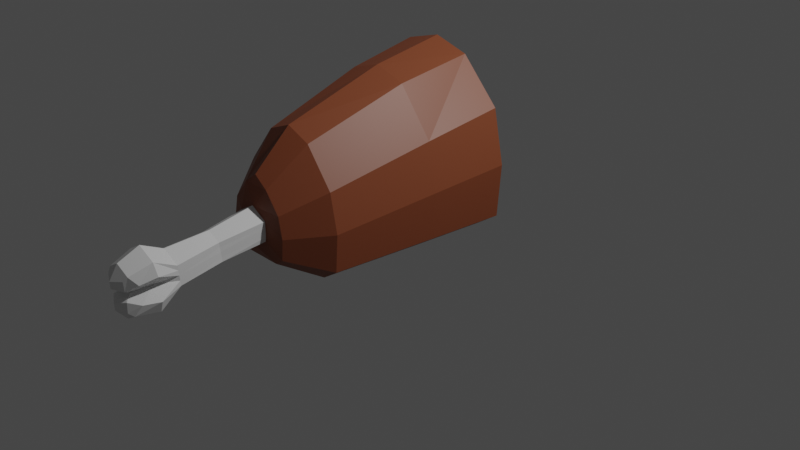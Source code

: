 # Source: bigHam.blend  (saved by Blender 3.1.7; exported with 4.5.12 LTS)
import bpy
from mathutils import Matrix  # noqa: F401  (used for matrix-valued properties, if any)

bpy.ops.wm.read_factory_settings(use_empty=True)
scene = bpy.context.scene
scene.name = 'Scene'

# ---- collections
col_collection = bpy.data.collections.new('Collection'); scene.collection.children.link(col_collection)

# ---- materials (node trees are filled in below, after node groups)
mat_material_001 = bpy.data.materials.new('Material.001')
mat_material_001.use_transparent_shadow = False
mat_material_002 = bpy.data.materials.new('Material.002')
mat_material_002.use_transparent_shadow = False
mat_material_003 = bpy.data.materials.new('Material.003')
mat_material_003.use_transparent_shadow = False

# ---- material node trees
mat_material_001.use_nodes = True; mat_material_001.node_tree.nodes.clear()
_N = mat_material_001.node_tree.nodes; _L = mat_material_001.node_tree.links
n0 = _N.new('ShaderNodeBsdfPrincipled'); n0.name = 'Principled BSDF'; n0.location = (10, 300)
n0.distribution = 'GGX'
n0.subsurface_method = 'RANDOM_WALK_SKIN'
n0.inputs[0].default_value = (0.233, 0.06235, 0.0243, 1.0)
n0.inputs[3].default_value = 1.45
n0.inputs[27].default_value = (0.0, 0.0, 0.0, 1.0)
n0.inputs[28].default_value = 1.0
n1 = _N.new('ShaderNodeOutputMaterial'); n1.name = 'Material Output'; n1.location = (300, 300)
_L.new(n0.outputs[0], n1.inputs[0])
n1.is_active_output = True
mat_material_002.use_nodes = True; mat_material_002.node_tree.nodes.clear()
_N = mat_material_002.node_tree.nodes; _L = mat_material_002.node_tree.links
n0 = _N.new('ShaderNodeBsdfPrincipled'); n0.name = 'Principled BSDF'; n0.location = (10, 300)
n0.distribution = 'GGX'
n0.subsurface_method = 'RANDOM_WALK_SKIN'
n0.inputs[0].default_value = (0.8, 0.06817, 0.07965, 1.0)
n0.inputs[3].default_value = 1.45
n0.inputs[27].default_value = (0.0, 0.0, 0.0, 1.0)
n0.inputs[28].default_value = 1.0
n1 = _N.new('ShaderNodeOutputMaterial'); n1.name = 'Material Output'; n1.location = (300, 300)
_L.new(n0.outputs[0], n1.inputs[0])
n1.is_active_output = True
mat_material_003.use_nodes = True; mat_material_003.node_tree.nodes.clear()
_N = mat_material_003.node_tree.nodes; _L = mat_material_003.node_tree.links
n0 = _N.new('ShaderNodeBsdfPrincipled'); n0.name = 'Principled BSDF'; n0.location = (10, 300)
n0.distribution = 'GGX'
n0.subsurface_method = 'RANDOM_WALK_SKIN'
n0.inputs[3].default_value = 1.45
n0.inputs[27].default_value = (0.0, 0.0, 0.0, 1.0)
n0.inputs[28].default_value = 1.0
n1 = _N.new('ShaderNodeOutputMaterial'); n1.name = 'Material Output'; n1.location = (300, 300)
_L.new(n0.outputs[0], n1.inputs[0])
n1.is_active_output = True

# ---- world
world_world = bpy.data.worlds.new('World'); scene.world = world_world
world_world.use_nodes = True; world_world.node_tree.nodes.clear()
_N = world_world.node_tree.nodes; _L = world_world.node_tree.links
n0 = _N.new('ShaderNodeOutputWorld'); n0.name = 'World Output'; n0.location = (300, 300)
n1 = _N.new('ShaderNodeBackground'); n1.name = 'Background'; n1.location = (10, 300)
n1.inputs[0].default_value = (0.05088, 0.05088, 0.05088, 1.0)
_L.new(n1.outputs[0], n0.inputs[0])
n0.is_active_output = True
world_world.color = (0.05088, 0.05088, 0.05088)
world_world.use_sun_shadow = False
world_world.sun_shadow_jitter_overblur = 0.0

# ---- cameras
cam_camera = bpy.data.cameras.new('Camera')
cam_camera.clip_end = 100.0
cam_camera.ortho_scale = 7.314

# ---- lights
light_light = bpy.data.lights.new('Light', 'POINT')
light_light.transmission_factor = 0.0
light_light.energy = 1000.0
light_light.shadow_soft_size = 0.1
light_light.shadow_maximum_resolution = 0.006
light_light.use_absolute_resolution = True

# ---- meshes
me_cube_001 = bpy.data.meshes.new('Cube.001')
me_cube_001.from_pydata([(-0.3295, -0.2755, 0.5555), (-0.6913, -0.2755, 0.09242), (-0.7848, 0.5078, 0.242), (-0.374, 0.5078, 0.6782), (0.6913, -0.2755, 0.09242), (0.3295, -0.2755, 0.5555), (0.374, 0.5078, 0.6782), (0.7848, 0.5078, 0.242), (-0.7562, -0.2755, -0.8793), (-0.5365, -0.2755, -1.03), (-0.609, 0.5078, -1.032), (-0.8585, 0.5078, -0.8611), (0.5365, -0.2755, -1.03), (0.7562, -0.2755, -0.8793), (0.8585, 0.5078, -0.8611), (0.609, 0.5078, -1.032), (-0.2629, -1.343, 0.2382), (-0.5516, -1.343, -0.1313), (0.5516, -1.343, -0.1313), (0.2629, -1.343, 0.2382), (-0.6034, -1.343, -0.9066), (-0.4281, -1.343, -1.026), (0.4281, -1.343, -1.026), (0.6034, -1.343, -0.9066), (-0.1443, -1.733, -0.1212), (-0.3027, -1.733, -0.324), (0.3027, -1.733, -0.324), (0.1443, -1.733, -0.1212), (-0.3312, -1.733, -0.7495), (-0.2349, -1.733, -0.8153), (0.2349, -1.733, -0.8153), (0.3312, -1.733, -0.7495), (1.829e-08, -1.783, -0.2999), (-0.1732, -1.783, -0.3999), (-0.1653, -1.783, -0.5999), (3.577e-08, -1.783, -0.6999), (0.1653, -1.783, -0.5999), (0.1732, -1.783, -0.3999), (1.829e-08, -2.708, -0.397), (-0.1732, -2.699, -0.4966), (-0.1732, -2.68, -0.6957), (3.577e-08, -2.671, -0.7952), (0.1732, -2.68, -0.6957), (0.1732, -2.699, -0.4966), (1.829e-08, -2.931, -0.2862), (-0.1732, -2.921, -0.3858), (0.1732, -2.921, -0.3858), (-0.1732, -2.892, -0.8628), (3.577e-08, -2.883, -0.9623), (0.1732, -2.892, -0.8628), (1.81e-08, -3.151, -0.3763), (-0.1379, -3.144, -0.4556), (0.1379, -3.144, -0.4556), (-0.1379, -3.121, -0.8355), (3.203e-08, -3.113, -0.9148), (0.1379, -3.121, -0.8355), (1.776e-08, -3.239, -0.5143), (-0.1125, -3.179, -0.4943), (0.1125, -3.179, -0.4943), (-0.1085, -3.166, -0.799), (2.503e-08, -3.219, -0.7953), (0.1085, -3.166, -0.799), (-0.1732, -1.783, -0.4999), (-0.1732, -2.689, -0.5961), (-0.1024, -2.907, -0.6243), (-0.08159, -3.003, -0.6334), (-0.0564, -3.1, -0.6426), (0.1732, -1.783, -0.4999), (0.1732, -2.689, -0.5961), (0.1024, -2.907, -0.6243), (0.08159, -3.003, -0.6334), (0.0564, -3.1, -0.6426), (-0.1732, -1.783, -0.4499), (-0.1732, -2.694, -0.5463), (-0.1045, -3.168, -0.5991), (-0.1786, -3.073, -0.5445), (-0.2243, -2.914, -0.505), (0.1732, -1.783, -0.4499), (0.1732, -2.694, -0.5463), (0.2243, -2.914, -0.505), (0.1786, -3.073, -0.5445), (0.1045, -3.168, -0.5991), (0.1732, -1.783, -0.5499), (0.1732, -2.685, -0.6459), (0.2243, -2.9, -0.7435), (0.1786, -3.062, -0.7344), (0.1045, -3.162, -0.6982), (-0.2243, -2.9, -0.7435), (-0.1786, -3.062, -0.7344), (-0.1045, -3.162, -0.6982), (-0.1732, -2.685, -0.6459), (-0.1732, -1.783, -0.5499), (2.139e-08, -3.13, -0.6454), (1.958e-08, -3.234, -0.5845), (2.321e-08, -3.224, -0.725), (0.1312, -2.248, -0.4584), (1.971e-08, -2.255, -0.3827), (3.344e-08, -2.223, -0.7244), (0.1358, -2.23, -0.6487), (-0.1312, -2.248, -0.4584), (-0.1358, -2.23, -0.6487), (-0.1336, -2.239, -0.5535), (0.1336, -2.239, -0.5535), (-0.1312, -2.243, -0.5051), (0.1312, -2.243, -0.5051), (0.1339, -2.234, -0.602), (-0.1339, -2.234, -0.602), (0.7925, -0.2755, -0.3935), (0.8996, 0.5078, -0.3096), (0.6323, -1.343, -0.5189), (0.347, -1.733, -0.5368), (-0.7925, -0.2755, -0.3935), (-0.8996, 0.5078, -0.3096), (-0.6323, -1.343, -0.5189), (-0.347, -1.733, -0.5368), (0.0, -0.2755, 0.6618), (0.0, 0.5078, 0.7846), (0.0, -1.343, 0.3446), (0.0, -1.733, -0.01485), (-0.6157, 0.5078, 0.155), (-0.2934, 0.5078, 0.4972), (0.2934, 0.5078, 0.4972), (0.6157, 0.5078, 0.155), (-0.4778, 0.5078, -0.8442), (-0.6735, 0.5078, -0.7104), (0.6735, 0.5078, -0.7104), (0.4778, 0.5078, -0.8442), (0.7058, 0.5078, -0.2777), (-0.7058, 0.5078, -0.2777), (0.0, 0.5078, 0.5807), (-0.08533, 0.5078, 0.02987), (-0.179, 0.5078, -0.06966), (0.179, 0.5078, -0.06966), (0.08533, 0.5078, 0.02987), (0.0, 0.5078, 0.05414), (-0.1622, 0.5078, -0.3873), (-0.08318, 0.5078, -0.4494), (0.08318, 0.5078, -0.4494), (0.1622, 0.5078, -0.3873), (-0.2052, 0.5078, -0.1994), (0.2052, 0.5078, -0.1994), (-0.08533, 0.567, 0.02987), (-0.179, 0.567, -0.06966), (0.179, 0.567, -0.06966), (0.08533, 0.567, 0.02987), (0.0, 0.567, 0.05414), (-0.1622, 0.567, -0.3873), (-0.08318, 0.567, -0.4494), (0.08318, 0.567, -0.4494), (0.1622, 0.567, -0.3873), (-0.2052, 0.567, -0.1994), (0.2052, 0.567, -0.1994)], [], [(116, 3, 0, 115), (15, 10, 123, 126), (0, 1, 17, 16), (108, 7, 4, 107), (0, 3, 2, 1), (6, 5, 4, 7), (111, 1, 2, 112), (10, 9, 8, 11), (12, 15, 14, 13), (10, 15, 12, 9), (16, 17, 25, 24), (107, 4, 18, 109), (12, 13, 23, 22), (8, 9, 21, 20), (111, 8, 20, 113), (9, 12, 22, 21), (115, 0, 16, 117), (4, 5, 19, 18), (96, 95, 43, 38), (113, 20, 28, 114), (21, 22, 30, 29), (20, 21, 29, 28), (18, 19, 27, 26), (109, 18, 26, 110), (22, 23, 31, 30), (117, 16, 24, 118), (98, 97, 41, 42), (103, 99, 39, 73), (105, 98, 42, 83), (97, 100, 40, 41), (99, 96, 38, 39), (38, 43, 46, 44), (39, 38, 44, 45), (42, 41, 48, 49), (41, 40, 47, 48), (73, 39, 45, 76), (78, 79, 46, 43), (48, 47, 53, 54), (44, 46, 52, 50), (76, 45, 51, 75), (49, 48, 54, 55), (84, 49, 55, 85), (45, 44, 50, 51), (75, 51, 57, 74), (54, 53, 59, 60), (51, 50, 56, 57), (85, 55, 61, 86), (55, 54, 60, 61), (50, 52, 58, 56), (88, 65, 66, 89), (87, 64, 65, 88), (90, 63, 64, 87), (106, 101, 63, 90), (80, 70, 71, 81), (79, 69, 70, 80), (83, 84, 69, 68), (104, 102, 68, 78), (65, 75, 74, 66), (64, 76, 75, 65), (63, 73, 76, 64), (101, 103, 73, 63), (95, 104, 78, 43), (46, 79, 80, 52), (52, 80, 81, 58), (68, 69, 79, 78), (42, 49, 84, 83), (70, 85, 86, 71), (69, 84, 85, 70), (102, 105, 83, 68), (100, 106, 90, 40), (40, 90, 87, 47), (47, 87, 88, 53), (53, 88, 89, 59), (89, 66, 92, 94), (86, 94, 92, 71), (66, 74, 93, 92), (71, 92, 93, 81), (56, 93, 74, 57), (56, 58, 81, 93), (60, 59, 89, 94), (60, 94, 86, 61), (34, 91, 106, 100), (67, 82, 105, 102), (37, 77, 104, 95), (62, 72, 103, 101), (77, 67, 102, 104), (91, 62, 101, 106), (33, 32, 96, 99), (35, 34, 100, 97), (82, 36, 98, 105), (72, 33, 99, 103), (36, 35, 97, 98), (32, 37, 95, 96), (24, 25, 33, 32), (26, 27, 32, 37), (24, 32, 27, 118), (28, 29, 34), (30, 31, 36), (35, 29, 34), (36, 30, 35), (30, 35, 29), (23, 109, 110, 31), (13, 107, 109, 23), (14, 108, 107, 13), (17, 113, 114, 25), (1, 111, 113, 17), (8, 111, 112, 11), (82, 67, 110), (67, 77, 110), (110, 26, 37, 77), (82, 110, 31, 36), (72, 62, 114), (62, 91, 114), (114, 28, 34, 91), (72, 114, 25, 33), (19, 117, 118, 27), (5, 115, 117, 19), (6, 116, 115, 5), (129, 121, 133, 134), (116, 6, 121, 129), (11, 112, 128, 124), (7, 108, 127, 122), (112, 2, 119, 128), (2, 3, 120, 119), (3, 116, 129, 120), (14, 15, 126, 125), (108, 14, 125, 127), (10, 11, 124, 123), (6, 7, 122, 121), (132, 140, 151, 143), (119, 120, 130, 131), (127, 125, 138, 140), (125, 126, 137, 138), (121, 122, 132, 133), (122, 127, 140, 132), (126, 123, 136, 137), (120, 129, 134, 130), (128, 119, 131, 139), (124, 128, 139, 135), (123, 124, 135, 136), (147, 146, 150, 142, 141, 145, 144, 143, 151, 149, 148), (137, 136, 147, 148), (130, 134, 145, 141), (139, 131, 142, 150), (135, 139, 150, 146), (136, 135, 146, 147), (134, 133, 144, 145), (131, 130, 141, 142), (140, 138, 149, 151), (138, 137, 148, 149), (133, 132, 143, 144)])
me_cube_001.polygons.foreach_set('material_index', [0, 0, 0, 0, 0, 0, 0, 0, 0, 0, 0, 0, 0, 0, 0, 0, 0, 0, 2, 0, 0, 0, 0, 0, 0, 0, 2, 2, 2, 2, 2, 2, 2, 2, 2, 2, 2, 2, 2, 2, 2, 2, 2, 2, 2, 2, 2, 2, 2, 2, 2, 2, 2, 2, 2, 2, 2, 2, 2, 2, 2, 2, 2, 2, 2, 2, 2, 2, 2, 2, 2, 2, 2, 2, 2, 2, 2, 2, 2, 2, 2, 2, 2, 2, 2, 2, 2, 2, 2, 2, 2, 2, 2, 0, 0, 0, 0, 0, 0, 0, 0, 0, 0, 0, 0, 0, 0, 0, 0, 0, 0, 0, 0, 0, 0, 0, 0, 0, 1, 0, 0, 0, 0, 0, 0, 0, 0, 0, 0, 2, 1, 1, 1, 1, 1, 1, 1, 1, 1, 1, 2, 2, 2, 2, 2, 2, 2, 2, 2, 2, 2])
_uv = me_cube_001.uv_layers.new(name='UVMap')
_uv.uv.foreach_set('vector', [0.75, 0.5, 0.802, 0.5, 0.802, 0.75, 0.75, 0.75, 0.3513, 0.5, 0.1487, 0.5, 0.1487, 0.5, 0.3513, 0.5, 0.625, 0.0, 0.552, 0.0, 0.552, 0.0, 0.625, 0.0, 0.4753, 0.5, 0.552, 0.5, 0.552, 0.75, 0.4753, 0.75, 0.625, 0.0, 0.625, 0.25, 0.552, 0.25, 0.552, 0.0, 0.698, 0.5, 0.698, 0.75, 0.552, 0.75, 0.552, 0.5, 0.4753, 0.0, 0.552, 0.0, 0.552, 0.25, 0.4753, 0.25, 0.1487, 0.5, 0.1487, 0.75, 0.125, 0.75, 0.125, 0.5, 0.3513, 0.75, 0.3513, 0.5, 0.3987, 0.5, 0.3987, 0.75, 0.1487, 0.5, 0.3513, 0.5, 0.3513, 0.75, 0.1487, 0.75, 0.625, 0.0, 0.552, 0.0, 0.552, 0.0, 0.625, 0.0, 0.4753, 0.75, 0.552, 0.75, 0.552, 0.75, 0.4753, 0.75, 0.3513, 0.75, 0.3987, 0.75, 0.3987, 0.75, 0.3513, 0.75, 0.125, 0.75, 0.1487, 0.75, 0.1487, 0.75, 0.125, 0.75, 0.4753, 0.0, 0.3987, 0.0, 0.3987, 0.0, 0.4753, 0.0, 0.1487, 0.75, 0.3513, 0.75, 0.3513, 0.75, 0.1487, 0.75, 0.75, 0.75, 0.802, 0.75, 0.802, 0.75, 0.75, 0.75, 0.552, 0.75, 0.698, 0.75, 0.698, 0.75, 0.552, 0.75, 0.0, 0.0, 0.0, 0.0, 0.0, 0.0, 0.0, 0.0, 0.4753, 0.0, 0.3987, 0.0, 0.3987, 0.0, 0.4753, 0.0, 0.1487, 0.75, 0.3513, 0.75, 0.3513, 0.75, 0.1487, 0.75, 0.125, 0.75, 0.1487, 0.75, 0.1487, 0.75, 0.125, 0.75, 0.552, 0.75, 0.698, 0.75, 0.698, 0.75, 0.552, 0.75, 0.4753, 0.75, 0.552, 0.75, 0.552, 0.75, 0.4753, 0.75, 0.3513, 0.75, 0.3987, 0.75, 0.3987, 0.75, 0.3513, 0.75, 0.75, 0.75, 0.802, 0.75, 0.802, 0.75, 0.75, 0.75, 0.0, 0.0, 0.0, 0.0, 0.0, 0.0, 0.0, 0.0, 0.0, 0.0, 0.0, 0.0, 0.0, 0.0, 0.0, 0.0, 0.0, 0.0, 0.0, 0.0, 0.0, 0.0, 0.0, 0.0, 0.0, 0.0, 0.0, 0.0, 0.0, 0.0, 0.0, 0.0, 0.0, 0.0, 0.0, 0.0, 0.0, 0.0, 0.0, 0.0, 0.0, 0.0, 0.0, 0.0, 0.0, 0.0, 0.0, 0.0, 0.0, 0.0, 0.0, 0.0, 0.0, 0.0, 0.0, 0.0, 0.0, 0.0, 0.0, 0.0, 0.0, 0.0, 0.0, 0.0, 0.0, 0.0, 0.0, 0.0, 0.0, 0.0, 0.0, 0.0, 0.0, 0.0, 0.0, 0.0, 0.0, 0.0, 0.0, 0.0, 0.0, 0.0, 0.0, 0.0, 0.0, 0.0, 0.0, 0.0, 0.0, 0.0, 0.0, 0.0, 0.0, 0.0, 0.0, 0.0, 0.0, 0.0, 0.0, 0.0, 0.0, 0.0, 0.0, 0.0, 0.0, 0.0, 0.0, 0.0, 0.0, 0.0, 0.0, 0.0, 0.0, 0.0, 0.0, 0.0, 0.0, 0.0, 0.0, 0.0, 0.0, 0.0, 0.0, 0.0, 0.0, 0.0, 0.0, 0.0, 0.0, 0.0, 0.0, 0.0, 0.0, 0.0, 0.0, 0.0, 0.0, 0.0, 0.0, 0.0, 0.0, 0.0, 0.0, 0.0, 0.0, 0.0, 0.0, 0.0, 0.0, 0.0, 0.0, 0.0, 0.0, 0.0, 0.0, 0.0, 0.0, 0.0, 0.0, 0.0, 0.0, 0.0, 0.0, 0.0, 0.0, 0.0, 0.0, 0.0, 0.0, 0.0, 0.0, 0.0, 0.0, 0.0, 0.0, 0.0, 0.0, 0.0, 0.0, 0.0, 0.0, 0.0, 0.0, 0.0, 0.0, 0.0, 0.0, 0.0, 0.0, 0.0, 0.0, 0.0, 0.0, 0.0, 0.0, 0.0, 0.0, 0.0, 0.0, 0.0, 0.0, 0.0, 0.0, 0.0, 0.0, 0.0, 0.0, 0.0, 0.0, 0.0, 0.0, 0.0, 0.0, 0.0, 0.0, 0.0, 0.0, 0.0, 0.0, 0.0, 0.0, 0.0, 0.0, 0.0, 0.0, 0.0, 0.0, 0.0, 0.0, 0.0, 0.0, 0.0, 0.0, 0.0, 0.0, 0.0, 0.0, 0.0, 0.0, 0.0, 0.0, 0.0, 0.0, 0.0, 0.0, 0.0, 0.0, 0.0, 0.0, 0.0, 0.0, 0.0, 0.0, 0.0, 0.0, 0.0, 0.0, 0.0, 0.0, 0.0, 0.0, 0.0, 0.0, 0.0, 0.0, 0.0, 0.0, 0.0, 0.0, 0.0, 0.0, 0.0, 0.0, 0.0, 0.0, 0.0, 0.0, 0.0, 0.0, 0.0, 0.0, 0.0, 0.0, 0.0, 0.0, 0.0, 0.0, 0.0, 0.0, 0.0, 0.0, 0.0, 0.0, 0.0, 0.0, 0.0, 0.0, 0.0, 0.0, 0.0, 0.0, 0.0, 0.0, 0.0, 0.0, 0.0, 0.0, 0.0, 0.0, 0.0, 0.0, 0.0, 0.0, 0.0, 0.0, 0.0, 0.0, 0.0, 0.0, 0.0, 0.0, 0.0, 0.0, 0.0, 0.0, 0.0, 0.0, 0.0, 0.0, 0.0, 0.0, 0.0, 0.0, 0.0, 0.0, 0.0, 0.0, 0.0, 0.0, 0.0, 0.0, 0.0, 0.0, 0.0, 0.0, 0.0, 0.0, 0.0, 0.0, 0.0, 0.0, 0.0, 0.0, 0.0, 0.0, 0.0, 0.0, 0.0, 0.0, 0.0, 0.0, 0.0, 0.0, 0.0, 0.0, 0.0, 0.0, 0.0, 0.0, 0.0, 0.0, 0.0, 0.0, 0.0, 0.0, 0.0, 0.0, 0.0, 0.0, 0.0, 0.0, 0.0, 0.0, 0.0, 0.0, 0.0, 0.0, 0.0, 0.0, 0.0, 0.0, 0.0, 0.0, 0.0, 0.0, 0.0, 0.0, 0.0, 0.0, 0.0, 0.0, 0.0, 0.0, 0.0, 0.0, 0.0, 0.0, 0.0, 0.0, 0.0, 0.0, 0.0, 0.0, 0.0, 0.0, 0.0, 0.0, 0.0, 0.0, 0.0, 0.0, 0.0, 0.0, 0.0, 0.0, 0.0, 0.0, 0.0, 0.0, 0.0, 0.0, 0.0, 0.0, 0.0, 0.0, 0.0, 0.0, 0.0, 0.0, 0.0, 0.0, 0.0, 0.0, 0.0, 0.0, 0.0, 0.0, 0.0, 0.0, 0.0, 0.0, 0.0, 0.0, 0.0, 0.0, 0.0, 0.0, 0.0, 0.0, 0.0, 0.0, 0.0, 0.0, 0.0, 0.0, 0.0, 0.0, 0.0, 0.0, 0.0, 0.0, 0.0, 0.0, 0.0, 0.0, 0.0, 0.0, 0.0, 0.0, 0.0, 0.0, 0.0, 0.0, 0.0, 0.0, 0.0, 0.0, 0.0, 0.0, 0.0, 0.0, 0.0, 0.0, 0.0, 0.0, 0.0, 0.0, 0.0, 0.0, 0.0, 0.0, 0.0, 0.0, 0.0, 0.0, 0.0, 0.0, 0.0, 0.0, 0.0, 0.0, 0.0, 0.0, 0.0, 0.0, 0.0, 0.0, 0.0, 0.0, 0.0, 0.0, 0.0, 0.0, 0.0, 0.0, 0.0, 0.0, 0.0, 0.0, 0.0, 0.0, 0.0, 0.0, 0.0, 0.0, 0.0, 0.625, 0.0, 0.552, 0.0, 0.0, 0.0, 0.0, 0.0, 0.552, 0.75, 0.698, 0.75, 0.0, 0.0, 0.0, 0.0, 0.625, 0.0, 0.0, 0.0, 0.698, 0.75, 0.6615, 0.375, 0.125, 0.75, 0.1487, 0.75, 0.0, 0.0, 0.3513, 0.75, 0.3987, 0.75, 0.0, 0.0, 0.0, 0.0, 0.1487, 0.75, 0.0, 0.0, 0.0, 0.0, 0.3513, 0.75, 0.0, 0.0, 0.3513, 0.75, 0.0, 0.0, 0.1487, 0.75, 0.3987, 0.75, 0.4753, 0.75, 0.4753, 0.75, 0.3987, 0.75, 0.3987, 0.75, 0.4753, 0.75, 0.4753, 0.75, 0.3987, 0.75, 0.3987, 0.5, 0.4753, 0.5, 0.4753, 0.75, 0.3987, 0.75, 0.552, 0.0, 0.4753, 0.0, 0.4753, 0.0, 0.552, 0.0, 0.552, 0.0, 0.4753, 0.0, 0.4753, 0.0, 0.552, 0.0, 0.3987, 0.0, 0.4753, 0.0, 0.4753, 0.25, 0.3987, 0.25, 0.0, 0.0, 0.0, 0.0, 0.0, 0.0, 0.0, 0.0, 0.0, 0.0, 0.0, 0.0, 0.0, 0.0, 0.552, 0.75, 0.0, 0.0, 0.0, 0.0, 0.0, 0.0, 0.0, 0.0, 0.3987, 0.75, 0.0, 0.0, 0.0, 0.0, 0.0, 0.0, 0.0, 0.0, 0.0, 0.0, 0.0, 0.0, 0.0, 0.0, 0.0, 0.0, 0.125, 0.75, 0.0, 0.0, 0.0, 0.0, 0.0, 0.0, 0.0, 0.0, 0.552, 0.0, 0.0, 0.0, 0.698, 0.75, 0.75, 0.75, 0.75, 0.75, 0.698, 0.75, 0.698, 0.75, 0.75, 0.75, 0.75, 0.75, 0.698, 0.75, 0.698, 0.5, 0.75, 0.5, 0.75, 0.75, 0.698, 0.75, 0.75, 0.5, 0.698, 0.5, 0.698, 0.5, 0.75, 0.5, 0.75, 0.5, 0.698, 0.5, 0.698, 0.5, 0.75, 0.5, 0.3987, 0.25, 0.4753, 0.25, 0.4753, 0.25, 0.3987, 0.25, 0.552, 0.5, 0.4753, 0.5, 0.4753, 0.5, 0.552, 0.5, 0.4753, 0.25, 0.552, 0.25, 0.552, 0.25, 0.4753, 0.25, 0.552, 0.25, 0.625, 0.25, 0.625, 0.25, 0.552, 0.25, 0.802, 0.5, 0.75, 0.5, 0.75, 0.5, 0.802, 0.5, 0.3987, 0.5, 0.3513, 0.5, 0.3513, 0.5, 0.3987, 0.5, 0.4753, 0.5, 0.3987, 0.5, 0.3987, 0.5, 0.4753, 0.5, 0.1487, 0.5, 0.125, 0.5, 0.125, 0.5, 0.1487, 0.5, 0.698, 0.5, 0.552, 0.5, 0.552, 0.5, 0.698, 0.5, 0.552, 0.5, 0.4753, 0.5, 0.4753, 0.5, 0.552, 0.5, 0.552, 0.25, 0.625, 0.25, 0.625, 0.25, 0.552, 0.25, 0.4753, 0.5, 0.3987, 0.5, 0.3987, 0.5, 0.4753, 0.5, 0.3987, 0.5, 0.3513, 0.5, 0.3513, 0.5, 0.3987, 0.5, 0.698, 0.5, 0.552, 0.5, 0.552, 0.5, 0.698, 0.5, 0.552, 0.5, 0.4753, 0.5, 0.4753, 0.5, 0.552, 0.5, 0.3513, 0.5, 0.1487, 0.5, 0.1487, 0.5, 0.3513, 0.5, 0.802, 0.5, 0.75, 0.5, 0.75, 0.5, 0.802, 0.5, 0.4753, 0.25, 0.552, 0.25, 0.552, 0.25, 0.4753, 0.25, 0.3987, 0.25, 0.4753, 0.25, 0.4753, 0.25, 0.3987, 0.25, 0.1487, 0.5, 0.125, 0.5, 0.125, 0.5, 0.1487, 0.5, 0.375, 0.2737, 0.3987, 0.25, 0.4753, 0.25, 0.552, 0.25, 0.625, 0.323, 0.625, 0.375, 0.625, 0.427, 0.552, 0.5, 0.4753, 0.5, 0.3987, 0.5, 0.375, 0.4763, 0.3513, 0.5, 0.1487, 0.5, 0.1487, 0.5, 0.3513, 0.5, 0.802, 0.5, 0.75, 0.5, 0.75, 0.5, 0.802, 0.5, 0.4753, 0.25, 0.552, 0.25, 0.552, 0.25, 0.4753, 0.25, 0.3987, 0.25, 0.4753, 0.25, 0.4753, 0.25, 0.3987, 0.25, 0.1487, 0.5, 0.125, 0.5, 0.125, 0.5, 0.1487, 0.5, 0.75, 0.5, 0.698, 0.5, 0.698, 0.5, 0.75, 0.5, 0.552, 0.25, 0.625, 0.25, 0.625, 0.25, 0.552, 0.25, 0.4753, 0.5, 0.3987, 0.5, 0.3987, 0.5, 0.4753, 0.5, 0.3987, 0.5, 0.3513, 0.5, 0.3513, 0.5, 0.3987, 0.5, 0.698, 0.5, 0.552, 0.5, 0.552, 0.5, 0.698, 0.5])
me_cube_001.materials.append(mat_material_001)
me_cube_001.materials.append(mat_material_002)
me_cube_001.materials.append(mat_material_003)
me_cube_001.use_remesh_fix_poles = True
me_cube_001.use_remesh_preserve_attributes = False
me_cube_001.update()

# ---- objects
ob_light = bpy.data.objects.new('Light', light_light)
ob_camera = bpy.data.objects.new('Camera', cam_camera)
ob_cube = bpy.data.objects.new('Cube', me_cube_001)

# ---- transforms, parenting, visibility, modifiers, constraints
ob_light.location = (4.076, 1.005, 5.904)
ob_light.rotation_euler = (0.6503, 0.05522, 1.866)
ob_light.lock_rotations_4d = False
ob_light.empty_display_type = 'ARROWS'
ob_light.color = (0.0, 0.0, 0.0, 0.0)
ob_light.lineart.crease_threshold = 0.0
ob_camera.location = (7.359, -6.926, 4.958)
ob_camera.rotation_euler = (1.109, 0.0, 0.8149)
ob_camera.lock_rotations_4d = False
ob_camera.empty_display_type = 'ARROWS'
ob_camera.color = (0.0, 0.0, 0.0, 0.0)
ob_camera.display_type = 'WIRE'
ob_camera.lineart.crease_threshold = 0.0
ob_cube.location = (0.0, 0.0, 1.032)

# ---- collection membership
col_collection.objects.link(ob_light)
col_collection.objects.link(ob_camera)
col_collection.objects.link(ob_cube)

# ---- scene / render settings (as saved in the file)
scene.camera = ob_camera
scene.frame_start = 1; scene.frame_end = 250; scene.frame_set(1)
scene.render.engine = 'BLENDER_EEVEE_NEXT'
scene.cycles.sampling_pattern = 'TABULATED_SOBOL'
scene.cycles.use_light_tree = False
scene.view_settings.view_transform = 'Filmic'
bpy.context.view_layer.update()

